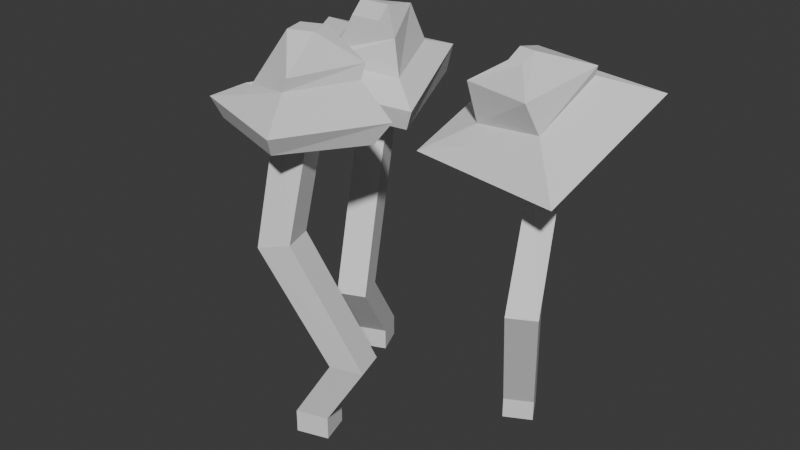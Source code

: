 # Source: seta_v5_auo1003.blend  (saved by Blender 4.5.91; exported with 4.5.12 LTS)
import bpy
from mathutils import Matrix  # noqa: F401  (used for matrix-valued properties, if any)

bpy.ops.wm.read_factory_settings(use_empty=True)
scene = bpy.context.scene
scene.name = 'Scene'

# ---- collections
col_collection = bpy.data.collections.new('Collection'); scene.collection.children.link(col_collection)

# ---- world
world_world = bpy.data.worlds.new('World'); scene.world = world_world
world_world.use_nodes = True; world_world.node_tree.nodes.clear()
_N = world_world.node_tree.nodes; _L = world_world.node_tree.links
n0 = _N.new('ShaderNodeOutputWorld'); n0.name = 'World Output'; n0.location = (200, 100)
n1 = _N.new('ShaderNodeBackground'); n1.name = 'Background'; n1.location = (-200, 100)
n1.inputs[0].default_value = (0.05088, 0.05088, 0.05088, 1.0)
_L.new(n1.outputs[0], n0.inputs[0])
n0.is_active_output = True
world_world.color = (0.05088, 0.05088, 0.05088)
world_world.sun_shadow_jitter_overblur = 0.0

# ---- meshes
me_cube_039 = bpy.data.meshes.new('Cube.039')
me_cube_039.from_pydata([(-0.01591, -0.09703, -0.3179), (-0.01591, -0.09703, 0.1249), (-0.004659, -0.1339, -0.3179), (-0.004659, -0.1339, 0.1249), (-0.05505, -0.109, -0.3179), (-0.05505, -0.109, 0.1249), (-0.04379, -0.1459, -0.3179), (-0.04379, -0.1459, 0.1249), (-0.02798, -0.1326, -0.04646), (-0.01672, -0.1695, -0.04646), (-0.05451, -0.181, -0.05708), (-0.06577, -0.1441, -0.05708), (-0.004659, -0.1339, -0.2888), (-0.04379, -0.1459, -0.2888), (-0.05505, -0.109, -0.2888), (-0.01591, -0.09703, -0.2888), (0.04262, -0.0983, -0.1998), (0.05387, -0.1352, -0.1998), (0.01474, -0.1471, -0.1998), (0.003482, -0.1102, -0.1998), (-0.02411, -0.09324, 0.1778), (-0.06005, -0.07641, 0.09359), (-0.01675, -0.12, 0.1777), (0.01659, -0.1026, 0.09329), (-0.05268, -0.1036, 0.1776), (-0.08599, -0.1525, 0.1032), (-0.04532, -0.1303, 0.1775), (-0.009349, -0.1787, 0.1029), (-0.07302, -0.05618, 0.0614), (0.03836, -0.0942, 0.06097), (0.0006604, -0.2048, 0.075), (-0.1107, -0.1668, 0.07543), (0.01633, -0.08036, 0.1421), (-0.00416, -0.1747, 0.1458), (-0.0827, -0.1522, 0.1117), (-0.06221, -0.05792, 0.108), (-0.08113, -0.03476, 0.08545), (0.05243, -0.08035, 0.08493), (0.008794, -0.217, 0.09762), (-0.1248, -0.1714, 0.09814), (-0.06029, -0.07866, 0.06618), (0.01635, -0.1048, 0.06588), (-0.009592, -0.1809, 0.07553), (-0.08623, -0.1548, 0.07583), (0.01682, -0.08799, 0.1256), (-0.007438, -0.1781, 0.1315), (-0.08914, -0.1523, 0.1157), (-0.06488, -0.06215, 0.1097), (0.1475, 0.08144, -0.3162), (0.1475, 0.08144, 0.08414), (0.1639, 0.05067, -0.3162), (0.1639, 0.05067, 0.08414), (0.1149, 0.06398, -0.3162), (0.1149, 0.06398, 0.08414), (0.1313, 0.03322, -0.3162), (0.1313, 0.03322, 0.08414), (0.1502, 0.1095, 0.03163), (0.1667, 0.07871, 0.03163), (0.1352, 0.06185, 0.02203), (0.1187, 0.09262, 0.02203), (0.1639, 0.05067, -0.2898), (0.1313, 0.03322, -0.2898), (0.1149, 0.06398, -0.2898), (0.1475, 0.08144, -0.2898), (0.1902, 0.01058, -0.1238), (0.2067, -0.02019, -0.1238), (0.1741, -0.03764, -0.1238), (0.1576, -0.006871, -0.1238), (0.1177, 0.05124, 0.1482), (0.1138, 0.09244, 0.08483), (0.1377, 0.0485, 0.1478), (0.1723, 0.08442, 0.08391), (0.1166, 0.03175, 0.1377), (0.106, 0.03789, 0.06375), (0.1366, 0.029, 0.1374), (0.1645, 0.02987, 0.06284), (0.1011, 0.1195, 0.05989), (0.186, 0.1078, 0.05856), (0.1747, 0.02857, 0.02792), (0.08973, 0.04023, 0.02926), (0.1897, 0.09178, 0.1317), (0.1682, -0.01091, 0.1137), (0.07478, 0.0168, 0.1096), (0.09621, 0.1195, 0.1275), (0.05003, 0.1745, 0.1008), (0.2451, 0.1477, 0.09774), (0.2226, -0.03628, 0.02009), (0.02749, -0.009495, 0.02315), (0.1151, 0.1002, 0.06641), (0.1735, 0.09221, 0.06549), (0.1657, 0.03766, 0.04441), (0.1072, 0.04568, 0.04533), (0.1856, 0.09518, 0.119), (0.1789, 0.002061, 0.0772), (0.08677, 0.02113, 0.06203), (0.09344, 0.1143, 0.1038), (-0.08151, 0.06174, -0.3213), (-0.08151, 0.06174, 0.1015), (-0.1155, 0.04746, -0.3213), (-0.1155, 0.04746, 0.1015), (-0.09664, 0.09776, -0.3213), (-0.09664, 0.09776, 0.1015), (-0.1306, 0.08348, -0.3213), (-0.1306, 0.08348, 0.1015), (-0.08474, 0.06944, 0.001147), (-0.1187, 0.05516, 0.001147), (-0.1333, 0.08994, -0.008998), (-0.09936, 0.1042, -0.008998), (-0.1155, 0.04746, -0.2935), (-0.1306, 0.08348, -0.2935), (-0.09664, 0.09776, -0.2935), (-0.08151, 0.06174, -0.2935), (-0.05027, -0.01258, -0.1948), (-0.08425, -0.02686, -0.1948), (-0.09939, 0.009161, -0.1948), (-0.06541, 0.02344, -0.1948), (-0.1082, 0.05337, 0.1581), (-0.1355, 0.08445, 0.09952), (-0.07745, 0.06534, 0.1543), (-0.08847, 0.1028, 0.09368), (-0.09384, 0.02134, 0.1484), (-0.118, 0.03724, 0.09263), (-0.06311, 0.03331, 0.1446), (-0.07093, 0.05557, 0.08679), (-0.174, 0.102, 0.08456), (-0.07592, 0.1402, 0.07239), (-0.03938, 0.04183, 0.05804), (-0.1374, 0.003624, 0.07021), (-0.08597, 0.118, 0.1431), (-0.04907, 0.04406, 0.124), (-0.12, 0.02087, 0.1022), (-0.1569, 0.09477, 0.1214), (-0.169, 0.09938, 0.1068), (-0.07744, 0.135, 0.09544), (-0.04133, 0.04237, 0.07847), (-0.1329, 0.006718, 0.08982), (-0.1388, 0.08629, 0.07849), (-0.09179, 0.1046, 0.07265), (-0.07425, 0.0574, 0.06577), (-0.1213, 0.03907, 0.0716), (-0.2236, 0.1195, 0.09959), (-0.2163, 0.1168, 0.06357), (-0.1625, -0.02813, 0.04244), (-0.01805, 0.02813, 0.02452), (-0.07189, 0.173, 0.04566), (-0.06773, 0.1802, 0.08025), (-0.006215, 0.02237, 0.05134), (-0.1621, -0.03837, 0.07068)], [], [(8, 1, 3, 9), (9, 3, 7, 10), (10, 7, 5, 11), (11, 5, 1, 8), (7, 3, 1, 5), (19, 11, 8, 16), (18, 10, 11, 19), (17, 9, 10, 18), (16, 8, 9, 17), (0, 15, 12, 2), (2, 12, 13, 6), (6, 13, 14, 4), (4, 14, 15, 0), (15, 16, 17, 12), (12, 17, 18, 13), (13, 18, 19, 14), (14, 19, 16, 15), (28, 29, 23, 21), (29, 30, 27, 23), (30, 31, 25, 27), (31, 28, 21, 25), (22, 20, 24, 26), (25, 43, 42, 27), (39, 36, 28, 31), (38, 39, 31, 30), (37, 38, 30, 29), (36, 37, 29, 28), (20, 22, 32, 35), (22, 26, 33, 32), (26, 24, 34, 33), (24, 20, 35, 34), (47, 44, 37, 36), (44, 45, 38, 37), (45, 46, 39, 38), (46, 47, 36, 39), (42, 43, 40, 41), (23, 41, 40, 21), (21, 40, 43, 25), (27, 42, 41, 23), (34, 35, 47, 46), (33, 34, 46, 45), (32, 33, 45, 44), (35, 32, 44, 47), (56, 49, 51, 57), (57, 51, 55, 58), (58, 55, 53, 59), (59, 53, 49, 56), (55, 51, 49, 53), (67, 59, 56, 64), (66, 58, 59, 67), (65, 57, 58, 66), (64, 56, 57, 65), (48, 63, 60, 50), (50, 60, 61, 54), (54, 61, 62, 52), (52, 62, 63, 48), (63, 64, 65, 60), (60, 65, 66, 61), (61, 66, 67, 62), (62, 67, 64, 63), (76, 77, 71, 69), (77, 78, 75, 71), (78, 79, 73, 75), (79, 76, 69, 73), (70, 68, 72, 74), (73, 91, 90, 75), (87, 84, 76, 79), (86, 87, 79, 78), (85, 86, 78, 77), (84, 85, 77, 76), (68, 70, 80, 83), (70, 74, 81, 80), (74, 72, 82, 81), (72, 68, 83, 82), (95, 92, 85, 84), (92, 93, 86, 85), (93, 94, 87, 86), (94, 95, 84, 87), (90, 91, 88, 89), (71, 89, 88, 69), (69, 88, 91, 73), (75, 90, 89, 71), (82, 83, 95, 94), (81, 82, 94, 93), (80, 81, 93, 92), (83, 80, 92, 95), (104, 97, 99, 105), (105, 99, 103, 106), (106, 103, 101, 107), (107, 101, 97, 104), (103, 99, 97, 101), (115, 107, 104, 112), (114, 106, 107, 115), (113, 105, 106, 114), (112, 104, 105, 113), (96, 111, 108, 98), (98, 108, 109, 102), (102, 109, 110, 100), (100, 110, 111, 96), (111, 112, 113, 108), (108, 113, 114, 109), (109, 114, 115, 110), (110, 115, 112, 111), (124, 125, 119, 117), (125, 126, 123, 119), (126, 127, 121, 123), (127, 124, 117, 121), (118, 116, 120, 122), (119, 137, 136, 117), (133, 145, 140, 132), (135, 147, 146, 134), (127, 142, 141, 124), (125, 144, 143, 126), (116, 118, 128, 131), (118, 122, 129, 128), (122, 120, 130, 129), (120, 116, 131, 130), (131, 128, 133, 132), (128, 129, 134, 133), (129, 130, 135, 134), (130, 131, 132, 135), (138, 139, 136, 137), (117, 136, 139, 121), (123, 138, 137, 119), (121, 139, 138, 123), (147, 140, 141, 142), (146, 147, 142, 143), (145, 146, 143, 144), (140, 145, 144, 141), (124, 141, 144, 125), (126, 143, 142, 127), (132, 140, 147, 135), (134, 146, 145, 133)])
_uv = me_cube_039.uv_layers.new(name='UVMap')
_uv.uv.foreach_set('vector', [0.4201, 0.4463, 0.3378, 0.5554, 0.3442, 0.5419, 0.3866, 0.4323, 0.3866, 0.4323, 0.3442, 0.5419, 0.3407, 0.5347, 0.354, 0.4259, 0.354, 0.4259, 0.3407, 0.5347, 0.3367, 0.5409, 0.3231, 0.4247, 0.3231, 0.4247, 0.3367, 0.5409, 0.3378, 0.5554, 0.2881, 0.4283, 0.3407, 0.5347, 0.3442, 0.5419, 0.3378, 0.5554, 0.3367, 0.5409, 0.3209, 0.2154, 0.3231, 0.4247, 0.2881, 0.4283, 0.2649, 0.2172, 0.3828, 0.2268, 0.354, 0.4259, 0.3231, 0.4247, 0.3209, 0.2154, 0.4343, 0.238, 0.3866, 0.4323, 0.354, 0.4259, 0.3828, 0.2268, 0.4838, 0.2412, 0.4201, 0.4463, 0.3866, 0.4323, 0.4343, 0.238, 0.517, 0.04778, 0.5078, 0.08807, 0.4481, 0.08395, 0.4637, 0.0356, 0.4637, 0.0356, 0.4481, 0.08395, 0.3901, 0.05131, 0.4009, 0.0004881, 0.4009, 0.0004881, 0.3901, 0.05131, 0.3355, 0.04387, 0.3297, 0.0002859, 0.3297, 0.0002859, 0.3355, 0.04387, 0.282, 0.07032, 0.2649, 0.02417, 0.5078, 0.08807, 0.4838, 0.2412, 0.4343, 0.238, 0.4481, 0.08395, 0.4481, 0.08395, 0.4343, 0.238, 0.3828, 0.2268, 0.3901, 0.05131, 0.3901, 0.05131, 0.3828, 0.2268, 0.3209, 0.2154, 0.3355, 0.04387, 0.3355, 0.04387, 0.3209, 0.2154, 0.2649, 0.2172, 0.282, 0.07032, 0.7084, 0.5728, 0.7088, 0.7647, 0.665, 0.7145, 0.6648, 0.6114, 0.7088, 0.7647, 0.5176, 0.742, 0.5611, 0.7035, 0.665, 0.7145, 0.5176, 0.742, 0.5176, 0.5489, 0.5622, 0.5984, 0.5611, 0.7035, 0.5176, 0.5489, 0.7084, 0.5728, 0.6648, 0.6114, 0.5622, 0.5984, 0.7094, 0.5513, 0.7402, 0.5489, 0.7402, 0.5828, 0.7094, 0.5852, 0.5622, 0.5984, 0.5792, 0.6178, 0.5777, 0.6895, 0.5611, 0.7035, 0.5018, 0.6294, 0.2657, 0.556, 0.2649, 0.5562, 0.5159, 0.6201, 0.5151, 0.881, 0.5018, 0.6294, 0.5159, 0.6201, 0.5159, 0.8815, 0.2841, 0.7938, 0.5151, 0.881, 0.5159, 0.8815, 0.2676, 0.8097, 0.2657, 0.556, 0.2841, 0.7938, 0.2676, 0.8097, 0.2649, 0.5562, 0.3749, 0.7233, 0.3874, 0.7346, 0.3373, 0.7418, 0.3339, 0.6384, 0.3874, 0.7346, 0.3947, 0.7231, 0.4382, 0.7781, 0.3373, 0.7418, 0.3947, 0.7231, 0.3809, 0.7156, 0.4496, 0.6724, 0.4382, 0.7781, 0.3809, 0.7156, 0.3749, 0.7233, 0.3339, 0.6384, 0.4496, 0.6724, 0.3198, 0.6237, 0.3342, 0.7477, 0.2841, 0.7938, 0.2657, 0.556, 0.3342, 0.7477, 0.4531, 0.7963, 0.5151, 0.881, 0.2841, 0.7938, 0.4531, 0.7963, 0.4552, 0.6681, 0.5018, 0.6294, 0.5151, 0.881, 0.4552, 0.6681, 0.3198, 0.6237, 0.2657, 0.556, 0.5018, 0.6294, 0.5777, 0.6895, 0.5792, 0.6178, 0.6498, 0.6256, 0.6488, 0.6963, 0.665, 0.7145, 0.6488, 0.6963, 0.6498, 0.6256, 0.6648, 0.6114, 0.6648, 0.6114, 0.6498, 0.6256, 0.5792, 0.6178, 0.5622, 0.5984, 0.5611, 0.7035, 0.5777, 0.6895, 0.6488, 0.6963, 0.665, 0.7145, 0.4496, 0.6724, 0.3339, 0.6384, 0.3198, 0.6237, 0.4552, 0.6681, 0.4382, 0.7781, 0.4496, 0.6724, 0.4552, 0.6681, 0.4531, 0.7963, 0.3373, 0.7418, 0.4382, 0.7781, 0.4531, 0.7963, 0.3342, 0.7477, 0.3339, 0.6384, 0.3373, 0.7418, 0.3342, 0.7477, 0.3198, 0.6237, 0.7927, 0.4856, 0.8012, 0.4971, 0.805, 0.5095, 0.7794, 0.4849, 0.8402, 0.4967, 0.805, 0.5095, 0.8068, 0.5001, 0.8219, 0.4786, 0.8219, 0.4786, 0.8068, 0.5001, 0.8063, 0.4952, 0.8072, 0.4806, 0.8072, 0.4806, 0.8063, 0.4952, 0.8012, 0.4971, 0.7927, 0.4856, 0.8068, 0.5001, 0.805, 0.5095, 0.8012, 0.4971, 0.8063, 0.4952, 0.8319, 0.317, 0.8072, 0.4806, 0.7927, 0.4856, 0.7843, 0.316, 0.8696, 0.3238, 0.8219, 0.4786, 0.8072, 0.4806, 0.8319, 0.317, 0.9102, 0.3347, 0.8402, 0.4967, 0.8219, 0.4786, 0.8696, 0.3238, 0.7843, 0.316, 0.7927, 0.4856, 0.7794, 0.4849, 0.7445, 0.3187, 0.799, 0.001968, 0.8039, 0.04133, 0.7567, 0.0592, 0.7445, 0.01809, 0.9665, 0.04171, 0.9547, 0.0779, 0.9018, 0.0657, 0.9157, 0.02516, 0.9157, 0.02516, 0.9018, 0.0657, 0.8558, 0.04217, 0.863, 0.0002859, 0.863, 0.0002859, 0.8558, 0.04217, 0.8039, 0.04133, 0.799, 0.001968, 0.8039, 0.04133, 0.7843, 0.316, 0.7445, 0.3187, 0.7567, 0.0592, 0.9547, 0.0779, 0.9102, 0.3347, 0.8696, 0.3238, 0.9018, 0.0657, 0.9018, 0.0657, 0.8696, 0.3238, 0.8319, 0.317, 0.8558, 0.04217, 0.8558, 0.04217, 0.8319, 0.317, 0.7843, 0.316, 0.8039, 0.04133, 0.5176, 0.7965, 0.632, 0.7653, 0.617, 0.8138, 0.5518, 0.8382, 0.632, 0.7653, 0.7018, 0.8665, 0.6568, 0.8655, 0.617, 0.8138, 0.7018, 0.8665, 0.6316, 0.9685, 0.6168, 0.9177, 0.6568, 0.8655, 0.6316, 0.9685, 0.5176, 0.933, 0.5517, 0.8909, 0.6168, 0.9177, 0.7094, 0.5875, 0.7318, 0.5858, 0.7318, 0.6105, 0.7094, 0.6122, 0.6168, 0.9177, 0.6117, 0.9013, 0.6433, 0.8651, 0.6568, 0.8655, 0.1786, 0.01326, 0.03942, 0.03005, 0.1187, 0.0002859, 0.2142, 0.05704, 0.2136, 0.2869, 0.1786, 0.01326, 0.2142, 0.05704, 0.2644, 0.2736, 0.1582, 0.5597, 0.2136, 0.2869, 0.2644, 0.2736, 0.2151, 0.5053, 0.0646, 0.5613, 0.1582, 0.5597, 0.2151, 0.5053, 0.1387, 0.5733, 0.0002859, 0.3893, 0.02426, 0.3752, 0.09592, 0.4357, 0.012, 0.4914, 0.02426, 0.3752, 0.03164, 0.3087, 0.09393, 0.2854, 0.09592, 0.4357, 0.03164, 0.3087, 0.02368, 0.2291, 0.06981, 0.1638, 0.09393, 0.2854, 0.02368, 0.2291, 0.0009575, 0.1873, 0.0002859, 0.09411, 0.06981, 0.1638, 0.045, 0.5159, 0.103, 0.458, 0.1582, 0.5597, 0.0646, 0.5613, 0.103, 0.458, 0.1405, 0.2922, 0.2136, 0.2869, 0.1582, 0.5597, 0.1405, 0.2922, 0.121, 0.1267, 0.1786, 0.01326, 0.2136, 0.2869, 0.121, 0.1267, 0.03777, 0.0804, 0.03942, 0.03005, 0.1786, 0.01326, 0.6433, 0.8651, 0.6117, 0.9013, 0.5658, 0.8645, 0.612, 0.8291, 0.617, 0.8138, 0.612, 0.8291, 0.5658, 0.8645, 0.5518, 0.8382, 0.5517, 0.8909, 0.5658, 0.8645, 0.6117, 0.9013, 0.6168, 0.9177, 0.6568, 0.8655, 0.6433, 0.8651, 0.612, 0.8291, 0.617, 0.8138, 0.06981, 0.1638, 0.0002859, 0.09411, 0.03777, 0.0804, 0.121, 0.1267, 0.09393, 0.2854, 0.06981, 0.1638, 0.121, 0.1267, 0.1405, 0.2922, 0.09592, 0.4357, 0.09393, 0.2854, 0.1405, 0.2922, 0.103, 0.458, 0.012, 0.4914, 0.09592, 0.4357, 0.103, 0.458, 0.045, 0.5159, 0.6411, 0.5022, 0.5786, 0.5483, 0.5841, 0.536, 0.6132, 0.4881, 0.6132, 0.4881, 0.5841, 0.536, 0.5815, 0.53, 0.5865, 0.482, 0.5865, 0.482, 0.5815, 0.53, 0.5772, 0.5337, 0.5617, 0.4816, 0.5617, 0.4816, 0.5772, 0.5337, 0.5786, 0.5483, 0.5334, 0.4867, 0.5815, 0.53, 0.5841, 0.536, 0.5786, 0.5483, 0.5772, 0.5337, 0.5653, 0.2363, 0.5617, 0.4816, 0.5334, 0.4867, 0.5176, 0.2406, 0.6209, 0.2406, 0.5865, 0.482, 0.5617, 0.4816, 0.5653, 0.2363, 0.6662, 0.254, 0.6132, 0.4881, 0.5865, 0.482, 0.6209, 0.2406, 0.7112, 0.2619, 0.6411, 0.5022, 0.6132, 0.4881, 0.6662, 0.254, 0.744, 0.0518, 0.7315, 0.08792, 0.6786, 0.07768, 0.6961, 0.03526, 0.6961, 0.03526, 0.6786, 0.07768, 0.6323, 0.04365, 0.6406, 0.000286, 0.6406, 0.000286, 0.6323, 0.04365, 0.5838, 0.04387, 0.575, 0.004868, 0.575, 0.004868, 0.5838, 0.04387, 0.5379, 0.07421, 0.5176, 0.03332, 0.7315, 0.08792, 0.7112, 0.2619, 0.6662, 0.254, 0.6786, 0.07768, 0.6786, 0.07768, 0.6662, 0.254, 0.6209, 0.2406, 0.6323, 0.04365, 0.6323, 0.04365, 0.6209, 0.2406, 0.5653, 0.2363, 0.5838, 0.04387, 0.5838, 0.04387, 0.5653, 0.2363, 0.5176, 0.2406, 0.5379, 0.07421, 0.1596, 0.6265, 0.214, 0.7292, 0.1646, 0.7195, 0.1386, 0.6728, 0.1737, 0.8093, 0.04478, 0.7741, 0.08825, 0.7402, 0.1466, 0.7538, 0.04478, 0.7741, 0.04345, 0.6505, 0.08572, 0.6843, 0.08825, 0.7402, 0.04345, 0.6505, 0.1596, 0.6265, 0.1386, 0.6728, 0.08572, 0.6843, 0.7393, 0.8059, 0.7024, 0.8088, 0.7024, 0.7682, 0.7393, 0.7653, 0.1646, 0.7195, 0.1449, 0.728, 0.1326, 0.6869, 0.1386, 0.6728, 0.7612, 0.5638, 0.7453, 0.5415, 0.8345, 0.5283, 0.8265, 0.5608, 0.8905, 0.6111, 0.9287, 0.5706, 0.9664, 0.7477, 0.9033, 0.7475, 0.04345, 0.6505, 0.000286, 0.6089, 0.1795, 0.5738, 0.1596, 0.6265, 0.1737, 0.8093, 0.1953, 0.8649, 0.000286, 0.8017, 0.04478, 0.7741, 0.8084, 0.6284, 0.7848, 0.6316, 0.771, 0.595, 0.822, 0.5735, 0.7623, 0.7447, 0.8083, 0.7012, 0.8356, 0.7292, 0.7445, 0.8371, 0.8083, 0.7012, 0.8172, 0.6567, 0.87, 0.6287, 0.8356, 0.7292, 0.8172, 0.6567, 0.8084, 0.6284, 0.822, 0.5735, 0.87, 0.6287, 0.822, 0.5735, 0.771, 0.595, 0.7612, 0.5638, 0.8265, 0.5608, 0.7445, 0.8371, 0.8356, 0.7292, 0.9033, 0.7475, 0.8108, 0.8948, 0.8356, 0.7292, 0.87, 0.6287, 0.8905, 0.6111, 0.9033, 0.7475, 0.87, 0.6287, 0.822, 0.5735, 0.8265, 0.5608, 0.8905, 0.6111, 0.1008, 0.7297, 0.09711, 0.6932, 0.1326, 0.6869, 0.1449, 0.728, 0.1386, 0.6728, 0.1326, 0.6869, 0.09711, 0.6932, 0.08572, 0.6843, 0.08825, 0.7402, 0.1008, 0.7297, 0.1449, 0.728, 0.1466, 0.7538, 0.08572, 0.6843, 0.09711, 0.6932, 0.1008, 0.7297, 0.08825, 0.7402, 0.9287, 0.5706, 0.8345, 0.5283, 0.8393, 0.5101, 0.9491, 0.5617, 0.9664, 0.7477, 0.9287, 0.5706, 0.9491, 0.5617, 0.9997, 0.7552, 0.8253, 0.9842, 0.9664, 0.7477, 0.9997, 0.7552, 0.8845, 0.9949, 0.8345, 0.5283, 0.7453, 0.5415, 0.7445, 0.5198, 0.8393, 0.5101, 0.1596, 0.6265, 0.1795, 0.5738, 0.2616, 0.7277, 0.214, 0.7292, 0.04478, 0.7741, 0.000286, 0.8017, 0.000286, 0.6089, 0.04345, 0.6505, 0.8265, 0.5608, 0.8345, 0.5283, 0.9287, 0.5706, 0.8905, 0.6111, 0.9033, 0.7475, 0.9664, 0.7477, 0.8253, 0.9842, 0.8108, 0.8948])
me_cube_039.update()

# ---- objects
ob_cube_039 = bpy.data.objects.new('Cube.039', me_cube_039)

# ---- transforms, parenting, visibility, modifiers, constraints
ob_cube_039.location = (0.0, 0.0, 0.0)

# ---- collection membership
col_collection.objects.link(ob_cube_039)

# ---- scene / render settings (as saved in the file)
scene.frame_start = 1; scene.frame_end = 250; scene.frame_set(1)
scene.render.engine = 'BLENDER_EEVEE_NEXT'
bpy.context.view_layer.update()

# ---- added for rendering (the .blend has no active camera and no usable light): camera, sun
cam_auto = bpy.data.cameras.new('AutoCamera')
cam_auto.lens = 50.0
cam_auto.sensor_width = 36.0
cam_auto.clip_end = 1000.0
ob_auto_camera = bpy.data.objects.new('AutoCamera', cam_auto)
scene.collection.objects.link(ob_auto_camera)
ob_auto_camera.location = (0.743163, -0.897293, 0.514148)
ob_auto_camera.rotation_euler = (1.09748, -7.21219e-08, 0.694738)
scene.camera = ob_auto_camera
light_auto_sun = bpy.data.lights.new('AutoSun', 'SUN')
light_auto_sun.energy = 3.0
light_auto_sun.angle = 0.0523599
ob_auto_sun = bpy.data.objects.new('AutoSun', light_auto_sun)
scene.collection.objects.link(ob_auto_sun)
ob_auto_sun.rotation_euler = (0.872665, 0.174533, 0.523599)
bpy.context.view_layer.update()
